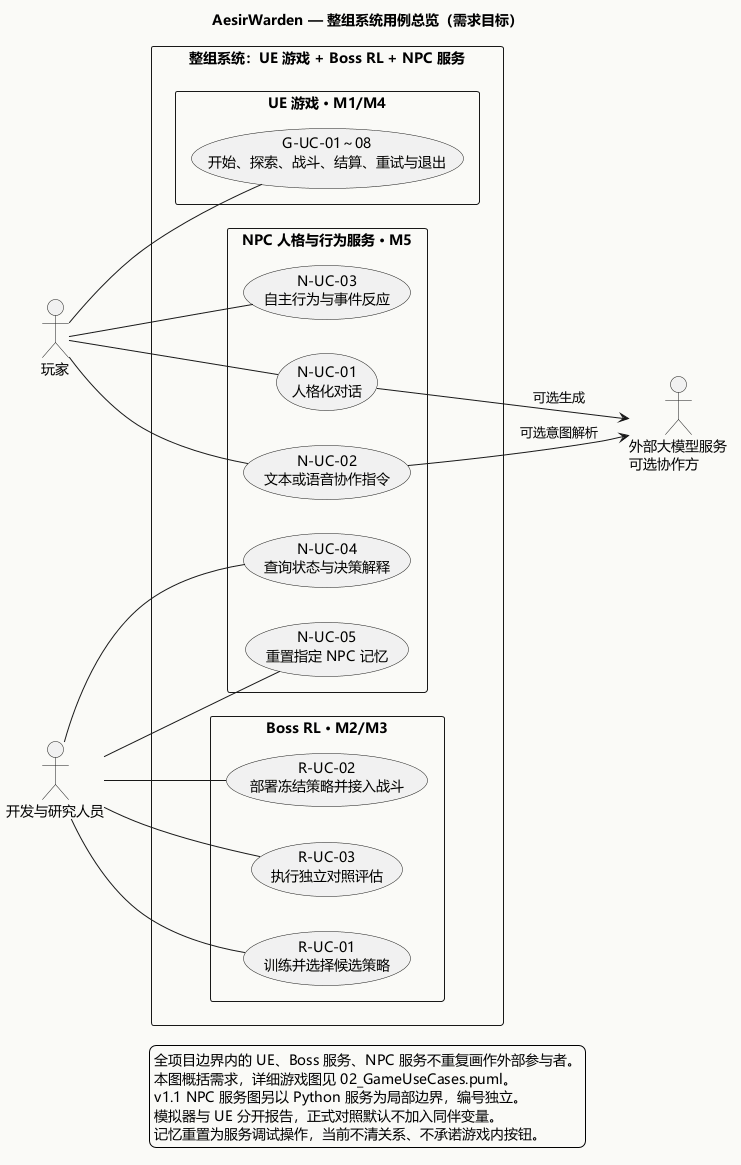

The diagram above was rendered by PlantUML. Its source (embedded in the PNG):
@startuml ProjectUseCases
' Diagram: SRS-P-01; Model: To-Be / requirements baseline 2026-10-08
' Purpose: whole-group boundary across UE game, Boss RL and NPC service
' UE: develop ea4c8052f5df319c2d3b7b8c8dfcf2f684efb408
' AI: main 1678dd6a467bc2fd9c077124ede527a82958e332
' Evidence: SRS/01_RequirementsSpecification.md; 06_DevelopmentRoadmap.md; AI Spec v1.1
title AesirWarden — 整组系统用例总览（需求目标）
left to right direction
skinparam defaultFontName Microsoft YaHei
skinparam backgroundColor #FAFAF7
skinparam shadowing false
skinparam packageStyle rectangle

actor "玩家" as Player
actor "开发与研究人员" as Researcher
actor "外部大模型服务\n可选协作方" as LLM

rectangle "整组系统：UE 游戏 + Boss RL + NPC 服务" {
  package "UE 游戏 · M1/M4" {
    usecase "G-UC-01～08\n开始、探索、战斗、结算、重试与退出" as Game
  }
  package "Boss RL · M2/M3" {
    usecase "R-UC-01\n训练并选择候选策略" as Train
    usecase "R-UC-02\n部署冻结策略并接入战斗" as Deploy
    usecase "R-UC-03\n执行独立对照评估" as Evaluate
  }
  package "NPC 人格与行为服务 · M5" {
    usecase "N-UC-01\n人格化对话" as Chat
    usecase "N-UC-02\n文本或语音协作指令" as Orders
    usecase "N-UC-03\n自主行为与事件反应" as Agency
    usecase "N-UC-04\n查询状态与决策解释" as Inspect
    usecase "N-UC-05\n重置指定 NPC 记忆" as Reset
  }
}

Player -- Game
Player -- Chat
Player -- Orders
Player -- Agency
Researcher -- Train
Researcher -- Deploy
Researcher -- Evaluate
Researcher -- Inspect
Researcher -- Reset
Chat --> LLM : 可选生成
Orders --> LLM : 可选意图解析
legend bottom
  全项目边界内的 UE、Boss 服务、NPC 服务不重复画作外部参与者。
  本图概括需求，详细游戏图见 02_GameUseCases.puml。
  v1.1 NPC 服务图另以 Python 服务为局部边界，编号独立。
  模拟器与 UE 分开报告，正式对照默认不加入同伴变量。
  记忆重置为服务调试操作，当前不清关系、不承诺游戏内按钮。
endlegend
@enduml